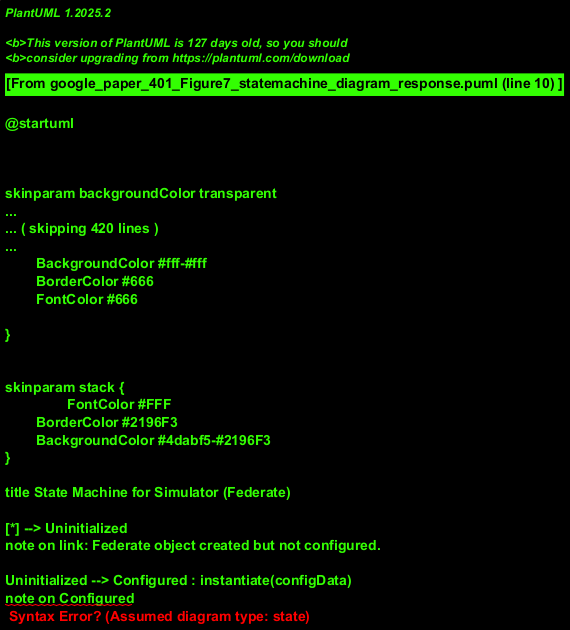

The diagram above was rendered by PlantUML. Its source (embedded in the PNG):
@startuml
!theme materia

title State Machine for Simulator (Federate)

[*] --> Uninitialized
note on link: Federate object created but not configured.

Uninitialized --> Configured : instantiate(configData)
note on Configured
    Received configuration from SimulationManager.
    Ship instances, behaviours, and HLAAL instance are set up internally.
    Ready to join federation.
end note
Configured : entry / initializeHLA()
Configured : entry / loadEntities()

Configured --> Running : startSimulation()
note on Running
    Actively participating in the federation.
    Executing simulation steps cyclically.
end note
Running : entry / joinFederation()
Running : entry / startSimulationLoop()
Running : do / executeStep() for all entities
Running : do / publishUpdates() via HLAAL
Running : do / receiveUpdates() via HLAAL

Running --> Running : timeAdvanceGranted / synchronizationPointAchieved
note on link: Internal progression of simulation time or event.

Running --> Paused : pauseSimulation()
note on Paused
    Simulation loop is temporarily halted.
    Still part of the federation.
    Assumption: Pause/Resume functionality.
end note

Paused --> Running : resumeSimulation()

Running --> Stopped : stopSimulation() / terminate()
Paused --> Stopped : stopSimulation() / terminate()
note on Stopped
    Federate has left the federation.
    Cleaned up resources.
end note

Stopped --> [*]

@enduml